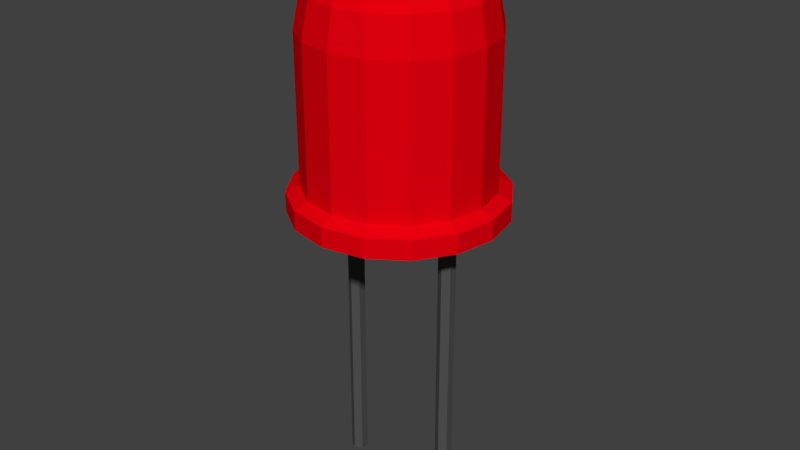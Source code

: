 # Source: LED.blend  (saved by Blender 2.78.0; exported with 4.5.12 LTS)
import bpy
from mathutils import Matrix  # noqa: F401  (used for matrix-valued properties, if any)

bpy.ops.wm.read_factory_settings(use_empty=True)
scene = bpy.context.scene
scene.name = 'Scene'

# ---- collections
col_collection_1 = bpy.data.collections.new('Collection 1'); scene.collection.children.link(col_collection_1)

# ---- materials (node trees are filled in below, after node groups)
mat_led = bpy.data.materials.new('Led')
mat_led.alpha_threshold = 0.0
mat_led.use_transparent_shadow = False
mat_led.diffuse_color = (0.8, 0.0, 0.004855, 1.0)
mat_led.roughness = 0.5
mat_zhica = bpy.data.materials.new('Zhica')
mat_zhica.alpha_threshold = 0.0
mat_zhica.use_transparent_shadow = False
mat_zhica.diffuse_color = (0.08353, 0.08353, 0.08353, 1.0)
mat_zhica.roughness = 0.5

# ---- material node trees

# ---- world
world_world = bpy.data.worlds.new('World'); scene.world = world_world
world_world.color = (0.05088, 0.05088, 0.05088)
world_world.use_sun_shadow = False
world_world.sun_shadow_jitter_overblur = 0.0
world_world.cycles.sampling_method = 'MANUAL'

# ---- meshes
me_sphere = bpy.data.meshes.new('Sphere')
me_sphere.from_pydata([(-0.6096, 0.09088, -3.078), (-0.6096, 0.09088, 1.601), (-0.5309, 0.04544, -3.078), (-0.5309, 0.04544, 1.601), (-0.5309, -0.04544, -3.078), (-0.5309, -0.04544, 1.601), (-0.6096, -0.09088, -3.078), (-0.6096, -0.09088, 1.601), (-0.6883, -0.04544, -3.078), (-0.6883, -0.04544, 1.601), (-0.6883, 0.04544, -3.078), (-0.6883, 0.04544, 1.601), (-0.3936, 0.04544, 2.02), (-0.4511, 0.09088, 2.073), (-0.3936, -0.04544, 2.02), (-0.4511, -0.09088, 2.073), (-0.5087, -0.04544, 2.127), (-0.5087, 0.04544, 2.127), (-0.1756, 0.04544, 2.271), (-0.1957, 0.09088, 2.347), (-0.1756, -0.04544, 2.271), (-0.1957, -0.09088, 2.347), (-0.2158, -0.04544, 2.424), (-0.2158, 0.04544, 2.424), (-0.06801, 0.04544, 2.302), (-0.06984, 0.09088, 2.381), (-0.06801, -0.04544, 2.302), (-0.06984, -0.09088, 2.381), (-0.07168, -0.04544, 2.459), (-0.07168, 0.04544, 2.459), (0.6096, 0.09088, -3.078), (0.6096, 0.09088, 1.601), (0.5309, 0.04544, -3.078), (0.5309, 0.04544, 1.601), (0.5309, -0.04544, -3.078), (0.5309, -0.04544, 1.601), (0.6096, -0.09088, -3.078), (0.6096, -0.09088, 1.601), (0.6883, -0.04544, -3.078), (0.6883, -0.04544, 1.601), (0.6883, 0.04544, -3.078), (0.6883, 0.04544, 1.601), (0.3936, 0.04544, 2.02), (0.4511, 0.09088, 2.073), (0.3936, -0.04544, 2.02), (0.4511, -0.09088, 2.073), (0.5087, -0.04544, 2.127), (0.5087, 0.04544, 2.127), (0.1756, 0.04544, 2.271), (0.1957, 0.09088, 2.347), (0.1756, -0.04544, 2.271), (0.1957, -0.09088, 2.347), (0.2158, -0.04544, 2.424), (0.2158, 0.04544, 2.424), (0.06801, 0.04544, 2.302), (0.06984, 0.09088, 2.381), (0.06801, -0.04544, 2.302), (0.06984, -0.09088, 2.381), (0.07168, -0.04544, 2.459), (0.07168, 0.04544, 2.459), (2.706e-08, 0.04544, 2.305), (2.706e-08, 0.09088, 2.384), (2.706e-08, -0.04544, 2.305), (2.706e-08, -0.09088, 2.384), (2.706e-08, -0.04544, 2.463), (2.706e-08, 0.04544, 2.463), (-5.96e-08, 0.3827, 3.001), (-5.96e-08, 0.7071, 2.785), (-5.96e-08, 0.9239, 2.46), (-5.96e-08, 1.0, 2.078), (-1.174e-07, -2.269e-07, 3.078), (0.1464, 0.3536, 3.001), (0.2706, 0.6533, 2.785), (0.3536, 0.8536, 2.46), (0.3827, 0.9239, 2.078), (0.2706, 0.2706, 3.001), (0.5, 0.5, 2.785), (0.6533, 0.6533, 2.46), (0.7071, 0.7071, 2.078), (0.3536, 0.1464, 3.001), (0.6533, 0.2706, 2.785), (0.8536, 0.3536, 2.46), (0.9239, 0.3827, 2.078), (0.3827, -1.077e-07, 3.001), (0.7071, -1.673e-07, 2.785), (0.9239, -2.269e-07, 2.46), (1.0, -2.269e-07, 2.078), (0.3536, -0.1464, 3.001), (0.6533, -0.2706, 2.785), (0.8536, -0.3536, 2.46), (0.9239, -0.3827, 2.078), (0.2706, -0.2706, 3.001), (0.5, -0.5, 2.785), (0.6533, -0.6533, 2.46), (0.7071, -0.7071, 2.078), (0.1464, -0.3536, 3.001), (0.2706, -0.6533, 2.785), (0.3536, -0.8536, 2.46), (0.3827, -0.9239, 2.078), (-1.323e-07, -0.3827, 3.001), (-3.26e-07, -0.7071, 2.785), (-3.558e-07, -0.9239, 2.46), (-3.856e-07, -1.0, 2.078), (-0.1464, -0.3536, 3.001), (-0.2706, -0.6533, 2.785), (-0.3536, -0.8536, 2.46), (-0.3827, -0.9239, 2.078), (-0.2706, -0.2706, 3.001), (-0.5, -0.5, 2.785), (-0.6533, -0.6533, 2.46), (-0.7071, -0.7071, 2.078), (-0.3536, -0.1464, 3.001), (-0.6533, -0.2706, 2.785), (-0.8536, -0.3536, 2.46), (-0.9239, -0.3827, 2.078), (-0.3827, 1.149e-08, 3.001), (-0.7071, 2.499e-07, 2.785), (-0.9239, 2.797e-07, 2.46), (-1.0, 3.691e-07, 2.078), (-0.3536, 0.1464, 3.001), (-0.6533, 0.2706, 2.785), (-0.8536, 0.3536, 2.46), (-0.9239, 0.3827, 2.078), (-0.2706, 0.2706, 3.001), (-0.5, 0.5, 2.785), (-0.6533, 0.6533, 2.46), (-0.7071, 0.7071, 2.078), (-0.1464, 0.3536, 3.001), (-0.2706, 0.6533, 2.785), (-0.3536, 0.8536, 2.46), (-0.3827, 0.9239, 2.078), (-5.96e-08, 1.0, 0.4931), (0.3827, 0.9239, 0.4931), (0.7071, 0.7071, 0.4931), (0.9239, 0.3827, 0.4931), (1.0, -2.269e-07, 0.4931), (0.9239, -0.3827, 0.4931), (0.7071, -0.7071, 0.4931), (0.3827, -0.9239, 0.4931), (-3.856e-07, -1.0, 0.4931), (-0.3827, -0.9239, 0.4931), (-0.7071, -0.7071, 0.4931), (-0.9239, -0.3827, 0.4931), (-1.0, 3.691e-07, 0.4931), (-0.9239, 0.3827, 0.4931), (-0.7071, 0.7071, 0.4931), (-0.3827, 0.9239, 0.4931), (-6.313e-08, 1.145, 0.4257), (0.4384, 1.058, 0.4257), (0.81, 0.81, 0.4257), (1.058, 0.4384, 0.4257), (1.145, -2.637e-07, 0.4257), (1.058, -0.4384, 0.4257), (0.81, -0.81, 0.4257), (0.4384, -1.058, 0.4257), (-4.366e-07, -1.145, 0.4257), (-0.4384, -1.058, 0.4257), (-0.81, -0.81, 0.4257), (-1.058, -0.4384, 0.4257), (-1.145, 4.19e-07, 0.4257), (-1.058, 0.4384, 0.4257), (-0.81, 0.81, 0.4257), (-0.4384, 1.058, 0.4257), (-6.313e-08, 1.145, 0.2122), (0.4384, 1.058, 0.2122), (0.81, 0.81, 0.2122), (1.058, 0.4384, 0.2122), (1.145, -2.637e-07, 0.2122), (1.058, -0.4384, 0.2122), (0.81, -0.81, 0.2122), (0.4384, -1.058, 0.2122), (-4.366e-07, -1.145, 0.2122), (-0.4384, -1.058, 0.2122), (-0.81, -0.81, 0.2122), (-1.058, -0.4384, 0.2122), (-1.145, 4.19e-07, 0.2122), (-1.058, 0.4384, 0.2122), (-0.81, 0.81, 0.2122), (-0.4384, 1.058, 0.2122)], [], [(0, 1, 3, 2), (2, 3, 5, 4), (4, 5, 7, 6), (6, 7, 9, 8), (11, 9, 16, 17), (8, 9, 11, 10), (10, 11, 1, 0), (0, 2, 4, 6, 8, 10), (13, 17, 23, 19), (3, 1, 13, 12), (7, 5, 14, 15), (1, 11, 17, 13), (9, 7, 15, 16), (5, 3, 12, 14), (23, 22, 28, 29), (16, 15, 21, 22), (14, 12, 18, 20), (17, 16, 22, 23), (15, 14, 20, 21), (12, 13, 19, 18), (25, 29, 65, 61), (21, 20, 26, 27), (18, 19, 25, 24), (19, 23, 29, 25), (22, 21, 27, 28), (20, 18, 24, 26), (28, 27, 63, 64), (26, 24, 60, 62), (29, 28, 64, 65), (27, 26, 62, 63), (24, 25, 61, 60), (30, 32, 33, 31), (32, 34, 35, 33), (34, 36, 37, 35), (36, 38, 39, 37), (41, 47, 46, 39), (38, 40, 41, 39), (40, 30, 31, 41), (30, 40, 38, 36, 34, 32), (43, 49, 53, 47), (33, 42, 43, 31), (37, 45, 44, 35), (31, 43, 47, 41), (39, 46, 45, 37), (35, 44, 42, 33), (53, 59, 58, 52), (46, 52, 51, 45), (44, 50, 48, 42), (47, 53, 52, 46), (45, 51, 50, 44), (42, 48, 49, 43), (55, 61, 65, 59), (51, 57, 56, 50), (48, 54, 55, 49), (49, 55, 59, 53), (52, 58, 57, 51), (50, 56, 54, 48), (60, 62, 63, 64, 65, 61), (58, 64, 63, 57), (56, 62, 60, 54), (59, 65, 64, 58), (57, 63, 62, 56), (54, 60, 61, 55), (68, 67, 72, 73), (66, 70, 71), (69, 68, 73, 74), (67, 66, 71, 72), (71, 70, 75), (74, 73, 77, 78), (72, 71, 75, 76), (73, 72, 76, 77), (78, 77, 81, 82), (76, 75, 79, 80), (77, 76, 80, 81), (75, 70, 79), (81, 80, 84, 85), (79, 70, 83), (82, 81, 85, 86), (80, 79, 83, 84), (85, 84, 88, 89), (83, 70, 87), (86, 85, 89, 90), (84, 83, 87, 88), (90, 89, 93, 94), (88, 87, 91, 92), (89, 88, 92, 93), (87, 70, 91), (94, 93, 97, 98), (92, 91, 95, 96), (93, 92, 96, 97), (91, 70, 95), (97, 96, 100, 101), (95, 70, 99), (98, 97, 101, 102), (96, 95, 99, 100), (101, 100, 104, 105), (99, 70, 103), (102, 101, 105, 106), (100, 99, 103, 104), (106, 105, 109, 110), (104, 103, 107, 108), (105, 104, 108, 109), (103, 70, 107), (108, 107, 111, 112), (109, 108, 112, 113), (107, 70, 111), (110, 109, 113, 114), (113, 112, 116, 117), (111, 70, 115), (114, 113, 117, 118), (112, 111, 115, 116), (115, 70, 119), (118, 117, 121, 122), (116, 115, 119, 120), (117, 116, 120, 121), (122, 121, 125, 126), (120, 119, 123, 124), (121, 120, 124, 125), (119, 70, 123), (125, 124, 128, 129), (123, 70, 127), (126, 125, 129, 130), (124, 123, 127, 128), (129, 128, 67, 68), (127, 70, 66), (130, 129, 68, 69), (128, 127, 66, 67), (102, 106, 140, 139), (69, 74, 132, 131), (74, 78, 133, 132), (126, 130, 146, 145), (122, 126, 145, 144), (114, 118, 143, 142), (118, 122, 144, 143), (106, 110, 141, 140), (98, 102, 139, 138), (94, 98, 138, 137), (110, 114, 142, 141), (90, 94, 137, 136), (86, 90, 136, 135), (130, 69, 131, 146), (82, 86, 135, 134), (78, 82, 134, 133), (143, 144, 160, 159), (136, 137, 153, 152), (144, 145, 161, 160), (137, 138, 154, 153), (145, 146, 162, 161), (138, 139, 155, 154), (131, 132, 148, 147), (146, 131, 147, 162), (139, 140, 156, 155), (132, 133, 149, 148), (140, 141, 157, 156), (133, 134, 150, 149), (141, 142, 158, 157), (134, 135, 151, 150), (142, 143, 159, 158), (135, 136, 152, 151), (157, 158, 174, 173), (150, 151, 167, 166), (158, 159, 175, 174), (151, 152, 168, 167), (159, 160, 176, 175), (152, 153, 169, 168), (160, 161, 177, 176), (153, 154, 170, 169), (161, 162, 178, 177), (154, 155, 171, 170), (147, 148, 164, 163), (162, 147, 163, 178), (155, 156, 172, 171), (148, 149, 165, 164), (156, 157, 173, 172), (149, 150, 166, 165), (164, 165, 166, 167, 168, 169, 170, 171, 172, 173, 174, 175, 176, 177, 178, 163)])
me_sphere.polygons.foreach_set('material_index', [1, 1, 1, 1, 1, 1, 1, 1, 1, 1, 1, 1, 1, 1, 1, 1, 1, 1, 1, 1, 1, 1, 1, 1, 1, 1, 1, 1, 1, 1, 1, 1, 1, 1, 1, 1, 1, 1, 1, 1, 1, 1, 1, 1, 1, 1, 1, 1, 1, 1, 1, 1, 1, 1, 1, 1, 1, 1, 1, 1, 1, 1, 1, 0, 0, 0, 0, 0, 0, 0, 0, 0, 0, 0, 0, 0, 0, 0, 0, 0, 0, 0, 0, 0, 0, 0, 0, 0, 0, 0, 0, 0, 0, 0, 0, 0, 0, 0, 0, 0, 0, 0, 0, 0, 0, 0, 0, 0, 0, 0, 0, 0, 0, 0, 0, 0, 0, 0, 0, 0, 0, 0, 0, 0, 0, 0, 0, 0, 0, 0, 0, 0, 0, 0, 0, 0, 0, 0, 0, 0, 0, 0, 0, 0, 0, 0, 0, 0, 0, 0, 0, 0, 0, 0, 0, 0, 0, 0, 0, 0, 0, 0, 0, 0, 0, 0, 0, 0, 0, 0, 0, 0, 0, 0, 0, 0])
me_sphere.materials.append(mat_led)
me_sphere.materials.append(mat_zhica)
me_sphere.use_remesh_preserve_volume = False
me_sphere.use_remesh_preserve_attributes = False
me_sphere.use_mirror_vertex_groups = False
me_sphere.update()

# ---- objects
ob_sphere = bpy.data.objects.new('Sphere', me_sphere)

# ---- transforms, parenting, visibility, modifiers, constraints
ob_sphere.location = (6.559e-08, 2.623e-07, 3.386)
ob_sphere.scale = (1.1, 1.1, 1.1)
ob_sphere.lineart.crease_threshold = 0.0

# ---- collection membership
col_collection_1.objects.link(ob_sphere)

# ---- scene / render settings (as saved in the file)
scene.frame_start = 1; scene.frame_end = 250; scene.frame_set(1)
scene.render.engine = 'BLENDER_EEVEE_NEXT'
scene.render.resolution_percentage = 50
scene.render.dither_intensity = 0.0
scene.cycles.use_denoising = False
scene.cycles.samples = 128
scene.cycles.sampling_pattern = 'TABULATED_SOBOL'
scene.cycles.light_sampling_threshold = 0.0
scene.cycles.use_adaptive_sampling = False
scene.cycles.use_light_tree = False
scene.cycles.blur_glossy = 0.0
scene.cycles.sample_clamp_indirect = 0.0
scene.view_settings.view_transform = 'Standard'
bpy.context.view_layer.update()

# ---- added for rendering (the .blend has no active camera and no usable light): camera, sun
cam_auto = bpy.data.cameras.new('AutoCamera')
cam_auto.lens = 50.0
cam_auto.sensor_width = 36.0
cam_auto.clip_end = 1000.0
ob_auto_camera = bpy.data.objects.new('AutoCamera', cam_auto)
scene.collection.objects.link(ob_auto_camera)
ob_auto_camera.location = (7.08151, -8.49782, 9.05163)
ob_auto_camera.rotation_euler = (1.09748, -7.21219e-08, 0.694738)
scene.camera = ob_auto_camera
light_auto_sun = bpy.data.lights.new('AutoSun', 'SUN')
light_auto_sun.energy = 3.0
light_auto_sun.angle = 0.0523599
ob_auto_sun = bpy.data.objects.new('AutoSun', light_auto_sun)
scene.collection.objects.link(ob_auto_sun)
ob_auto_sun.rotation_euler = (0.872665, 0.174533, 0.523599)
bpy.context.view_layer.update()
